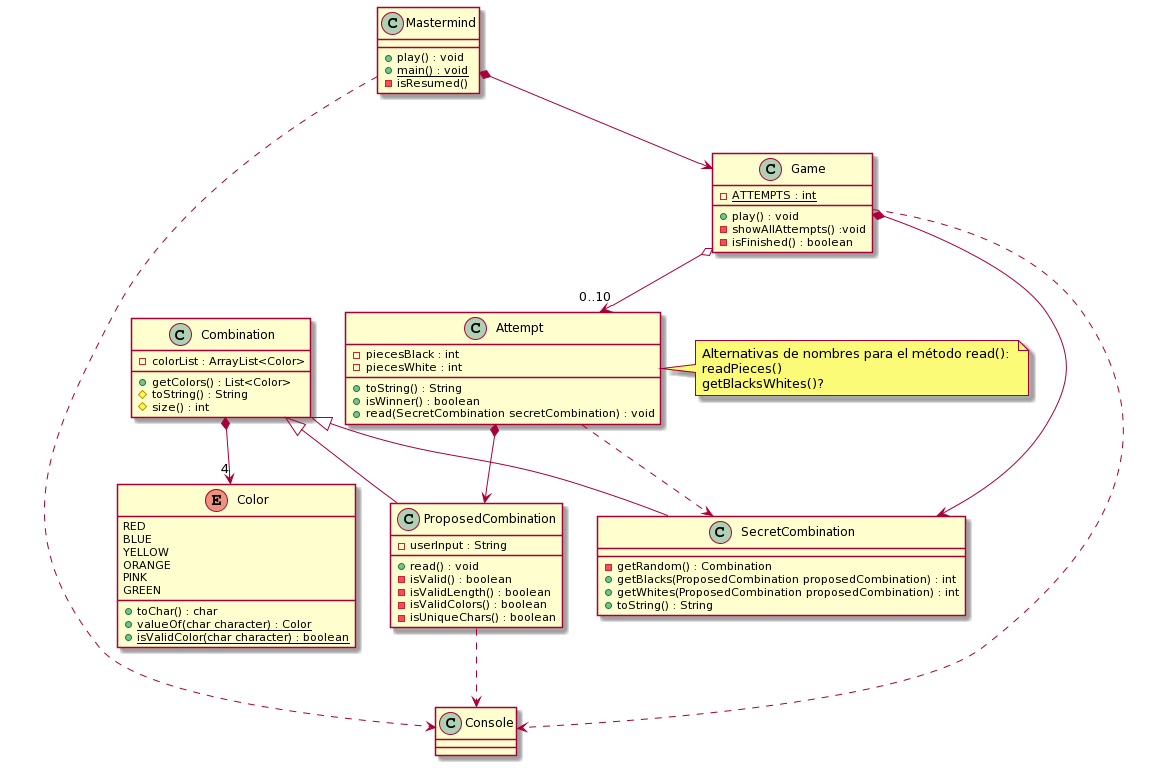

The diagram above was rendered by PlantUML. Its source (embedded in the PNG):
@startuml
class Mastermind {
+ play() : void
+ {static} main() : void
- isResumed()
}



class Game{
- {static} ATTEMPTS : int
+ play() : void
- showAllAttempts() :void
- isFinished() : boolean
}

class Attempt{
- piecesBlack : int
- piecesWhite : int
+toString() : String
+isWinner() : boolean
+ read(SecretCombination secretCombination) : void


}
note right: Alternativas de nombres para el método read(): \nreadPieces()\ngetBlacksWhites()?


Attempt *--> ProposedCombination
Attempt ..> SecretCombination
Game o-->"0..10" Attempt 

class SecretCombination{
- getRandom() : Combination
+ getBlacks(ProposedCombination proposedCombination) : int
+ getWhites(ProposedCombination proposedCombination) : int
+ toString() : String
}



class ProposedCombination{
- userInput : String
+ read() : void
- isValid() : boolean
- isValidLength() : boolean
- isValidColors() : boolean
- isUniqueChars() : boolean
}



class Combination{
- colorList : ArrayList<Color>
+ getColors() : List<Color>
# toString() : String
# size() : int
}




Enum Color{
RED
BLUE
YELLOW
ORANGE
PINK
GREEN
+ toChar() : char
+ {static} valueOf(char character) : Color
+ {static} isValidColor(char character) : boolean
}


Mastermind *--> Game
Game *--> SecretCombination
Game ..> Console
SecretCombination -up-^ Combination
ProposedCombination -up-^ Combination
ProposedCombination ..> Console
Mastermind ..> Console
Combination *-->"4" Color
@enduml